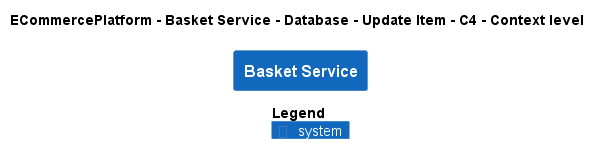

The diagram above was rendered by PlantUML. Its source (embedded in the PNG):
@startuml
!pragma layout smetana
!include ..\..\..\..\..\..\..\.c4s\C4_Context.puml

AddElementTag("c4interflow:lifecycle:new", $bgColor=green, $fontColor=#ffffff, $borderColor=green, $shadowing="False")
AddElementTag("c4interflow:lifecycle:changed", $bgColor=orange, $fontColor=#ffffff, $borderColor=orange, $shadowing="False")
AddElementTag("c4interflow:lifecycle:removed", $bgColor=red, $fontColor=#ffffff, $borderColor=red, $shadowing="False")

AddRelTag("c4interflow:lifecycle:new", $textColor=green, $lineColor=green)
AddRelTag("c4interflow:lifecycle:changed", $textColor=orange, $lineColor=orange)
AddRelTag("c4interflow:lifecycle:removed", $textColor=red, $lineColor=red)

SHOW_PERSON_PORTRAIT()
LAYOUT_TOP_DOWN()

skinparam linetype polyline

title ECommercePlatform - Basket Service - Database - Update Item - C4 - Context level

System(ECommercePlatform.SoftwareSystems.BasketService, "Basket Service", "")



SHOW_LEGEND()
@enduml